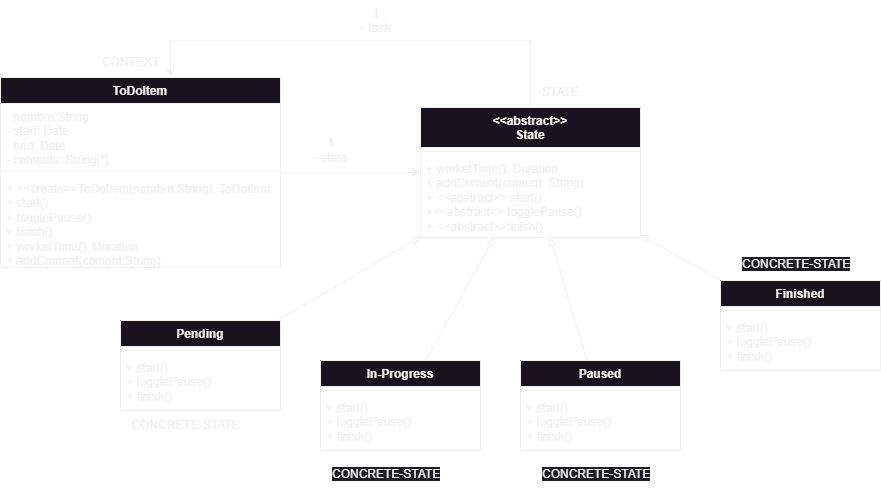

The diagram above was exported from draw.io. Its source (the exported page's mxGraphModel, read from the mxfile embedded in the PNG):
<mxGraphModel dx="846" dy="540" grid="1" gridSize="10" guides="1" tooltips="1" connect="1" arrows="1" fold="1" page="1" pageScale="1" pageWidth="827" pageHeight="1169" math="0" shadow="0">
  <root>
    <mxCell id="0" />
    <mxCell id="1" parent="0" />
    <mxCell id="UzhIcUlYnytk3MgRq7qI-25" style="rounded=0;orthogonalLoop=1;jettySize=auto;html=1;endArrow=block;endFill=0;" edge="1" parent="1" source="UzhIcUlYnytk3MgRq7qI-1" target="UzhIcUlYnytk3MgRq7qI-17">
      <mxGeometry relative="1" as="geometry" />
    </mxCell>
    <mxCell id="UzhIcUlYnytk3MgRq7qI-1" value="Pending" style="swimlane;fontStyle=1;align=center;verticalAlign=top;childLayout=stackLayout;horizontal=1;startSize=26;horizontalStack=0;resizeParent=1;resizeParentMax=0;resizeLast=0;collapsible=1;marginBottom=0;whiteSpace=wrap;html=1;" vertex="1" parent="1">
      <mxGeometry x="120" y="360" width="160" height="90" as="geometry" />
    </mxCell>
    <mxCell id="UzhIcUlYnytk3MgRq7qI-3" value="" style="line;strokeWidth=1;fillColor=none;align=left;verticalAlign=middle;spacingTop=-1;spacingLeft=3;spacingRight=3;rotatable=0;labelPosition=right;points=[];portConstraint=eastwest;strokeColor=inherit;" vertex="1" parent="UzhIcUlYnytk3MgRq7qI-1">
      <mxGeometry y="26" width="160" height="8" as="geometry" />
    </mxCell>
    <mxCell id="UzhIcUlYnytk3MgRq7qI-4" value="+ start()&lt;div&gt;+&lt;span style=&quot;background-color: initial;&quot;&gt;&amp;nbsp;togglePause()&lt;/span&gt;&lt;/div&gt;&lt;div&gt;+&amp;nbsp;&lt;span style=&quot;background-color: initial;&quot;&gt;finish()&lt;/span&gt;&lt;/div&gt;" style="text;strokeColor=none;fillColor=none;align=left;verticalAlign=top;spacingLeft=4;spacingRight=4;overflow=hidden;rotatable=0;points=[[0,0.5],[1,0.5]];portConstraint=eastwest;whiteSpace=wrap;html=1;" vertex="1" parent="UzhIcUlYnytk3MgRq7qI-1">
      <mxGeometry y="34" width="160" height="56" as="geometry" />
    </mxCell>
    <mxCell id="UzhIcUlYnytk3MgRq7qI-26" style="rounded=0;orthogonalLoop=1;jettySize=auto;html=1;endArrow=block;endFill=0;" edge="1" parent="1" source="UzhIcUlYnytk3MgRq7qI-5" target="UzhIcUlYnytk3MgRq7qI-17">
      <mxGeometry relative="1" as="geometry" />
    </mxCell>
    <mxCell id="UzhIcUlYnytk3MgRq7qI-5" value="In-Progress" style="swimlane;fontStyle=1;align=center;verticalAlign=top;childLayout=stackLayout;horizontal=1;startSize=26;horizontalStack=0;resizeParent=1;resizeParentMax=0;resizeLast=0;collapsible=1;marginBottom=0;whiteSpace=wrap;html=1;" vertex="1" parent="1">
      <mxGeometry x="320" y="400" width="160" height="90" as="geometry" />
    </mxCell>
    <mxCell id="UzhIcUlYnytk3MgRq7qI-7" value="" style="line;strokeWidth=1;fillColor=none;align=left;verticalAlign=middle;spacingTop=-1;spacingLeft=3;spacingRight=3;rotatable=0;labelPosition=right;points=[];portConstraint=eastwest;strokeColor=inherit;" vertex="1" parent="UzhIcUlYnytk3MgRq7qI-5">
      <mxGeometry y="26" width="160" height="8" as="geometry" />
    </mxCell>
    <mxCell id="UzhIcUlYnytk3MgRq7qI-8" value="+ start()&lt;div&gt;+&lt;span style=&quot;background-color: initial;&quot;&gt;&amp;nbsp;togglePause()&lt;/span&gt;&lt;/div&gt;&lt;div&gt;+&amp;nbsp;&lt;span style=&quot;background-color: initial;&quot;&gt;finish()&lt;/span&gt;&lt;/div&gt;" style="text;strokeColor=none;fillColor=none;align=left;verticalAlign=top;spacingLeft=4;spacingRight=4;overflow=hidden;rotatable=0;points=[[0,0.5],[1,0.5]];portConstraint=eastwest;whiteSpace=wrap;html=1;" vertex="1" parent="UzhIcUlYnytk3MgRq7qI-5">
      <mxGeometry y="34" width="160" height="56" as="geometry" />
    </mxCell>
    <mxCell id="UzhIcUlYnytk3MgRq7qI-27" style="rounded=0;orthogonalLoop=1;jettySize=auto;html=1;endArrow=block;endFill=0;" edge="1" parent="1" source="UzhIcUlYnytk3MgRq7qI-9" target="UzhIcUlYnytk3MgRq7qI-17">
      <mxGeometry relative="1" as="geometry" />
    </mxCell>
    <mxCell id="UzhIcUlYnytk3MgRq7qI-9" value="Paused" style="swimlane;fontStyle=1;align=center;verticalAlign=top;childLayout=stackLayout;horizontal=1;startSize=26;horizontalStack=0;resizeParent=1;resizeParentMax=0;resizeLast=0;collapsible=1;marginBottom=0;whiteSpace=wrap;html=1;" vertex="1" parent="1">
      <mxGeometry x="520" y="400" width="160" height="90" as="geometry" />
    </mxCell>
    <mxCell id="UzhIcUlYnytk3MgRq7qI-11" value="" style="line;strokeWidth=1;fillColor=none;align=left;verticalAlign=middle;spacingTop=-1;spacingLeft=3;spacingRight=3;rotatable=0;labelPosition=right;points=[];portConstraint=eastwest;strokeColor=inherit;" vertex="1" parent="UzhIcUlYnytk3MgRq7qI-9">
      <mxGeometry y="26" width="160" height="8" as="geometry" />
    </mxCell>
    <mxCell id="UzhIcUlYnytk3MgRq7qI-12" value="+ start()&lt;div&gt;+&lt;span style=&quot;background-color: initial;&quot;&gt;&amp;nbsp;togglePause()&lt;/span&gt;&lt;/div&gt;&lt;div&gt;+&amp;nbsp;&lt;span style=&quot;background-color: initial;&quot;&gt;finish()&lt;/span&gt;&lt;/div&gt;" style="text;strokeColor=none;fillColor=none;align=left;verticalAlign=top;spacingLeft=4;spacingRight=4;overflow=hidden;rotatable=0;points=[[0,0.5],[1,0.5]];portConstraint=eastwest;whiteSpace=wrap;html=1;" vertex="1" parent="UzhIcUlYnytk3MgRq7qI-9">
      <mxGeometry y="34" width="160" height="56" as="geometry" />
    </mxCell>
    <mxCell id="UzhIcUlYnytk3MgRq7qI-28" style="rounded=0;orthogonalLoop=1;jettySize=auto;html=1;endArrow=block;endFill=0;" edge="1" parent="1" source="UzhIcUlYnytk3MgRq7qI-13" target="UzhIcUlYnytk3MgRq7qI-17">
      <mxGeometry relative="1" as="geometry" />
    </mxCell>
    <mxCell id="UzhIcUlYnytk3MgRq7qI-13" value="Finished" style="swimlane;fontStyle=1;align=center;verticalAlign=top;childLayout=stackLayout;horizontal=1;startSize=26;horizontalStack=0;resizeParent=1;resizeParentMax=0;resizeLast=0;collapsible=1;marginBottom=0;whiteSpace=wrap;html=1;" vertex="1" parent="1">
      <mxGeometry x="720" y="320" width="160" height="90" as="geometry" />
    </mxCell>
    <mxCell id="UzhIcUlYnytk3MgRq7qI-15" value="" style="line;strokeWidth=1;fillColor=none;align=left;verticalAlign=middle;spacingTop=-1;spacingLeft=3;spacingRight=3;rotatable=0;labelPosition=right;points=[];portConstraint=eastwest;strokeColor=inherit;" vertex="1" parent="UzhIcUlYnytk3MgRq7qI-13">
      <mxGeometry y="26" width="160" height="8" as="geometry" />
    </mxCell>
    <mxCell id="UzhIcUlYnytk3MgRq7qI-16" value="+ start()&lt;div&gt;+&lt;span style=&quot;background-color: initial;&quot;&gt;&amp;nbsp;togglePause()&lt;/span&gt;&lt;/div&gt;&lt;div&gt;+&amp;nbsp;&lt;span style=&quot;background-color: initial;&quot;&gt;finish()&lt;/span&gt;&lt;/div&gt;&lt;div&gt;&lt;br&gt;&lt;/div&gt;" style="text;strokeColor=none;fillColor=none;align=left;verticalAlign=top;spacingLeft=4;spacingRight=4;overflow=hidden;rotatable=0;points=[[0,0.5],[1,0.5]];portConstraint=eastwest;whiteSpace=wrap;html=1;" vertex="1" parent="UzhIcUlYnytk3MgRq7qI-13">
      <mxGeometry y="34" width="160" height="56" as="geometry" />
    </mxCell>
    <mxCell id="UzhIcUlYnytk3MgRq7qI-17" value="&lt;div&gt;&amp;lt;&amp;lt;abstract&amp;gt;&amp;gt;&lt;/div&gt;&lt;div&gt;State&lt;/div&gt;" style="swimlane;fontStyle=1;align=center;verticalAlign=top;childLayout=stackLayout;horizontal=1;startSize=40;horizontalStack=0;resizeParent=1;resizeParentMax=0;resizeLast=0;collapsible=1;marginBottom=0;whiteSpace=wrap;html=1;" vertex="1" parent="1">
      <mxGeometry x="420" y="147" width="220" height="130" as="geometry" />
    </mxCell>
    <mxCell id="UzhIcUlYnytk3MgRq7qI-19" value="" style="line;strokeWidth=1;fillColor=none;align=left;verticalAlign=middle;spacingTop=-1;spacingLeft=3;spacingRight=3;rotatable=0;labelPosition=right;points=[];portConstraint=eastwest;strokeColor=inherit;" vertex="1" parent="UzhIcUlYnytk3MgRq7qI-17">
      <mxGeometry y="40" width="220" height="8" as="geometry" />
    </mxCell>
    <mxCell id="UzhIcUlYnytk3MgRq7qI-20" value="&lt;div&gt;+&amp;nbsp;&lt;span style=&quot;background-color: initial;&quot;&gt;worketTime(): Duration&lt;/span&gt;&lt;/div&gt;&lt;div&gt;&lt;span style=&quot;background-color: initial;&quot;&gt;+ addComent(coment: String)&lt;/span&gt;&lt;/div&gt;&lt;div&gt;+ &amp;lt;&amp;lt;abstract&amp;gt;&amp;gt; start()&lt;div&gt;+&lt;span style=&quot;background-color: initial;&quot;&gt;&amp;lt;&amp;lt;abstract&amp;gt;&amp;gt;&lt;/span&gt;&lt;span style=&quot;background-color: initial;&quot;&gt;&amp;nbsp;togglePause()&lt;/span&gt;&lt;/div&gt;&lt;div&gt;+&amp;nbsp;&lt;span style=&quot;background-color: initial;&quot;&gt;&amp;lt;&amp;lt;abstract&amp;gt;&amp;gt;&lt;/span&gt;&lt;span style=&quot;background-color: initial;&quot;&gt;finish()&lt;/span&gt;&lt;/div&gt;&lt;/div&gt;" style="text;strokeColor=none;fillColor=none;align=left;verticalAlign=top;spacingLeft=4;spacingRight=4;overflow=hidden;rotatable=0;points=[[0,0.5],[1,0.5]];portConstraint=eastwest;whiteSpace=wrap;html=1;" vertex="1" parent="UzhIcUlYnytk3MgRq7qI-17">
      <mxGeometry y="48" width="220" height="82" as="geometry" />
    </mxCell>
    <mxCell id="UzhIcUlYnytk3MgRq7qI-33" style="edgeStyle=orthogonalEdgeStyle;rounded=0;orthogonalLoop=1;jettySize=auto;html=1;" edge="1" parent="1" source="UzhIcUlYnytk3MgRq7qI-29" target="UzhIcUlYnytk3MgRq7qI-17">
      <mxGeometry relative="1" as="geometry" />
    </mxCell>
    <mxCell id="UzhIcUlYnytk3MgRq7qI-29" value="ToDoItem" style="swimlane;fontStyle=1;align=center;verticalAlign=top;childLayout=stackLayout;horizontal=1;startSize=26;horizontalStack=0;resizeParent=1;resizeParentMax=0;resizeLast=0;collapsible=1;marginBottom=0;whiteSpace=wrap;html=1;" vertex="1" parent="1">
      <mxGeometry y="117" width="280" height="190" as="geometry" />
    </mxCell>
    <mxCell id="UzhIcUlYnytk3MgRq7qI-30" value="- nombre:String&lt;div&gt;- start: Date&lt;/div&gt;&lt;div&gt;- end: Date&lt;/div&gt;&lt;div&gt;- coments: String[*]&lt;/div&gt;" style="text;strokeColor=none;fillColor=none;align=left;verticalAlign=top;spacingLeft=4;spacingRight=4;overflow=hidden;rotatable=0;points=[[0,0.5],[1,0.5]];portConstraint=eastwest;whiteSpace=wrap;html=1;" vertex="1" parent="UzhIcUlYnytk3MgRq7qI-29">
      <mxGeometry y="26" width="280" height="64" as="geometry" />
    </mxCell>
    <mxCell id="UzhIcUlYnytk3MgRq7qI-31" value="" style="line;strokeWidth=1;fillColor=none;align=left;verticalAlign=middle;spacingTop=-1;spacingLeft=3;spacingRight=3;rotatable=0;labelPosition=right;points=[];portConstraint=eastwest;strokeColor=inherit;" vertex="1" parent="UzhIcUlYnytk3MgRq7qI-29">
      <mxGeometry y="90" width="280" height="8" as="geometry" />
    </mxCell>
    <mxCell id="UzhIcUlYnytk3MgRq7qI-32" value="&lt;div&gt;+ &amp;lt;&amp;lt;create&amp;gt;&amp;gt;ToDoItem(nombre:String): ToDoItem&lt;/div&gt;+ start()&lt;div&gt;+&lt;span style=&quot;background-color: initial;&quot;&gt;&amp;nbsp;togglePause()&lt;/span&gt;&lt;/div&gt;&lt;div&gt;+&amp;nbsp;&lt;span style=&quot;background-color: initial;&quot;&gt;finish()&lt;/span&gt;&lt;/div&gt;&lt;div&gt;+&amp;nbsp;&lt;span style=&quot;background-color: initial;&quot;&gt;worketTime(): Duration&lt;/span&gt;&lt;/div&gt;&lt;div&gt;&lt;span style=&quot;background-color: initial;&quot;&gt;+ addComnet(coment:String)&lt;/span&gt;&lt;/div&gt;" style="text;strokeColor=none;fillColor=none;align=left;verticalAlign=top;spacingLeft=4;spacingRight=4;overflow=hidden;rotatable=0;points=[[0,0.5],[1,0.5]];portConstraint=eastwest;whiteSpace=wrap;html=1;" vertex="1" parent="UzhIcUlYnytk3MgRq7qI-29">
      <mxGeometry y="98" width="280" height="92" as="geometry" />
    </mxCell>
    <mxCell id="UzhIcUlYnytk3MgRq7qI-34" value="1&lt;div&gt;- state&lt;/div&gt;" style="text;html=1;align=center;verticalAlign=middle;resizable=0;points=[];autosize=1;strokeColor=none;fillColor=none;" vertex="1" parent="1">
      <mxGeometry x="300" y="170" width="60" height="40" as="geometry" />
    </mxCell>
    <mxCell id="UzhIcUlYnytk3MgRq7qI-35" style="edgeStyle=orthogonalEdgeStyle;rounded=0;orthogonalLoop=1;jettySize=auto;html=1;" edge="1" parent="1" source="UzhIcUlYnytk3MgRq7qI-17" target="UzhIcUlYnytk3MgRq7qI-29">
      <mxGeometry relative="1" as="geometry">
        <Array as="points">
          <mxPoint x="530" y="80" />
          <mxPoint x="170" y="80" />
        </Array>
      </mxGeometry>
    </mxCell>
    <mxCell id="UzhIcUlYnytk3MgRq7qI-36" value="1&lt;div&gt;- task&lt;/div&gt;" style="text;html=1;align=center;verticalAlign=middle;resizable=0;points=[];autosize=1;strokeColor=none;fillColor=none;" vertex="1" parent="1">
      <mxGeometry x="350" y="40" width="50" height="40" as="geometry" />
    </mxCell>
    <mxCell id="UzhIcUlYnytk3MgRq7qI-37" value="STATE" style="text;html=1;align=center;verticalAlign=middle;resizable=0;points=[];autosize=1;strokeColor=none;fillColor=none;" vertex="1" parent="1">
      <mxGeometry x="530" y="117" width="60" height="30" as="geometry" />
    </mxCell>
    <mxCell id="UzhIcUlYnytk3MgRq7qI-38" value="CONTEXT" style="text;html=1;align=center;verticalAlign=middle;resizable=0;points=[];autosize=1;strokeColor=none;fillColor=none;" vertex="1" parent="1">
      <mxGeometry x="90" y="87" width="80" height="30" as="geometry" />
    </mxCell>
    <mxCell id="UzhIcUlYnytk3MgRq7qI-40" value="CONCRETE-STATE" style="text;html=1;align=center;verticalAlign=middle;resizable=0;points=[];autosize=1;strokeColor=none;fillColor=none;" vertex="1" parent="1">
      <mxGeometry x="120" y="450" width="130" height="30" as="geometry" />
    </mxCell>
    <mxCell id="UzhIcUlYnytk3MgRq7qI-41" value="&lt;span style=&quot;color: rgb(240, 240, 240); font-family: Helvetica; font-size: 12px; font-style: normal; font-variant-ligatures: normal; font-variant-caps: normal; font-weight: 400; letter-spacing: normal; orphans: 2; text-align: center; text-indent: 0px; text-transform: none; widows: 2; word-spacing: 0px; -webkit-text-stroke-width: 0px; white-space: nowrap; background-color: rgb(27, 29, 30); text-decoration-thickness: initial; text-decoration-style: initial; text-decoration-color: initial; display: inline !important; float: none;&quot;&gt;CONCRETE-STATE&lt;/span&gt;" style="text;whiteSpace=wrap;html=1;" vertex="1" parent="1">
      <mxGeometry x="330" y="500" width="140" height="40" as="geometry" />
    </mxCell>
    <mxCell id="UzhIcUlYnytk3MgRq7qI-42" value="&lt;span style=&quot;color: rgb(240, 240, 240); font-family: Helvetica; font-size: 12px; font-style: normal; font-variant-ligatures: normal; font-variant-caps: normal; font-weight: 400; letter-spacing: normal; orphans: 2; text-align: center; text-indent: 0px; text-transform: none; widows: 2; word-spacing: 0px; -webkit-text-stroke-width: 0px; white-space: nowrap; background-color: rgb(27, 29, 30); text-decoration-thickness: initial; text-decoration-style: initial; text-decoration-color: initial; display: inline !important; float: none;&quot;&gt;CONCRETE-STATE&lt;/span&gt;" style="text;whiteSpace=wrap;html=1;" vertex="1" parent="1">
      <mxGeometry x="540" y="500" width="140" height="40" as="geometry" />
    </mxCell>
    <mxCell id="UzhIcUlYnytk3MgRq7qI-43" value="&lt;span style=&quot;color: rgb(240, 240, 240); font-family: Helvetica; font-size: 12px; font-style: normal; font-variant-ligatures: normal; font-variant-caps: normal; font-weight: 400; letter-spacing: normal; orphans: 2; text-align: center; text-indent: 0px; text-transform: none; widows: 2; word-spacing: 0px; -webkit-text-stroke-width: 0px; white-space: nowrap; background-color: rgb(27, 29, 30); text-decoration-thickness: initial; text-decoration-style: initial; text-decoration-color: initial; display: inline !important; float: none;&quot;&gt;CONCRETE-STATE&lt;/span&gt;" style="text;whiteSpace=wrap;html=1;" vertex="1" parent="1">
      <mxGeometry x="740" y="290" width="140" height="40" as="geometry" />
    </mxCell>
  </root>
</mxGraphModel>